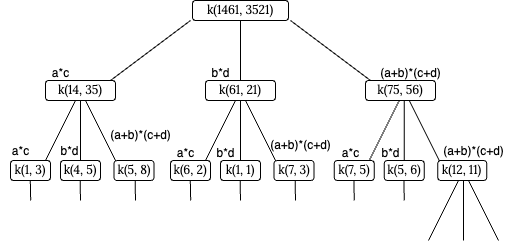

The diagram above was exported from draw.io. Its source (the exported page's mxGraphModel, read from the mxfile embedded in the PNG):
<mxGraphModel dx="1059" dy="586" grid="1" gridSize="10" guides="1" tooltips="1" connect="1" arrows="1" fold="1" page="1" pageScale="1" pageWidth="827" pageHeight="1169" background="#ffffff" math="1" shadow="0">
  <root>
    <mxCell id="0" />
    <mxCell id="1" parent="0" />
    <mxCell id="T4U812QDZwFanKxbbWlg-16" value="k(14, 35)" style="text;html=1;strokeColor=none;fillColor=none;align=center;verticalAlign=middle;whiteSpace=wrap;rounded=0;fontSize=12;fontFamily=Lora;fontSource=https%3A%2F%2Ffonts.googleapis.com%2Fcss%3Ffamily%3DLora;fontColor=#000000;" parent="1" vertex="1">
      <mxGeometry x="190" y="170" width="60" height="20" as="geometry" />
    </mxCell>
    <mxCell id="T4U812QDZwFanKxbbWlg-18" value="k(1461, 3521)" style="text;html=1;strokeColor=none;fillColor=none;align=center;verticalAlign=middle;whiteSpace=wrap;rounded=0;fontSize=12;fontFamily=Lora;fontSource=https%3A%2F%2Ffonts.googleapis.com%2Fcss%3Ffamily%3DLora;fontColor=#000000;" parent="1" vertex="1">
      <mxGeometry x="330" y="90" width="100" height="20" as="geometry" />
    </mxCell>
    <mxCell id="T4U812QDZwFanKxbbWlg-19" value="" style="endArrow=none;html=1;fontFamily=Lora;fontSource=https%3A%2F%2Ffonts.googleapis.com%2Fcss%3Ffamily%3DLora;fontSize=16;entryX=0;entryY=1;entryDx=0;entryDy=0;exitX=1;exitY=0;exitDx=0;exitDy=0;strokeColor=#000000;fontColor=#000000;" parent="1" source="T4U812QDZwFanKxbbWlg-16" target="T4U812QDZwFanKxbbWlg-18" edge="1">
      <mxGeometry width="50" height="50" relative="1" as="geometry">
        <mxPoint x="230" y="170" as="sourcePoint" />
        <mxPoint x="370" y="110" as="targetPoint" />
      </mxGeometry>
    </mxCell>
    <mxCell id="T4U812QDZwFanKxbbWlg-20" value="" style="endArrow=none;html=1;fontFamily=Lora;fontSource=https%3A%2F%2Ffonts.googleapis.com%2Fcss%3Ffamily%3DLora;fontSize=16;entryX=0;entryY=0;entryDx=0;entryDy=0;exitX=1;exitY=1;exitDx=0;exitDy=0;strokeColor=#000000;fontColor=#000000;" parent="1" source="T4U812QDZwFanKxbbWlg-18" edge="1">
      <mxGeometry width="50" height="50" relative="1" as="geometry">
        <mxPoint x="240" y="180" as="sourcePoint" />
        <mxPoint x="510" y="170" as="targetPoint" />
      </mxGeometry>
    </mxCell>
    <mxCell id="3" value="" style="endArrow=none;html=1;fontFamily=Lora;fontSource=https%3A%2F%2Ffonts.googleapis.com%2Fcss%3Ffamily%3DLora;fontSize=16;entryX=0.5;entryY=0;entryDx=0;entryDy=0;exitX=0.5;exitY=1;exitDx=0;exitDy=0;strokeColor=#000000;fontColor=#000000;" parent="1" source="T4U812QDZwFanKxbbWlg-18" edge="1">
      <mxGeometry width="50" height="50" relative="1" as="geometry">
        <mxPoint x="410" y="120" as="sourcePoint" />
        <mxPoint x="380" y="170" as="targetPoint" />
      </mxGeometry>
    </mxCell>
    <mxCell id="B-1E4Wd_qy2AiqIP8XPT-147" value="&lt;span style=&quot;font-family: Lora;&quot;&gt;k(61, 21)&lt;/span&gt;" style="rounded=1;whiteSpace=wrap;html=1;" vertex="1" parent="1">
      <mxGeometry x="345" y="170" width="70" height="20" as="geometry" />
    </mxCell>
    <mxCell id="B-1E4Wd_qy2AiqIP8XPT-148" value="&lt;span style=&quot;font-family: Lora;&quot;&gt;k(14, 35)&lt;/span&gt;" style="rounded=1;whiteSpace=wrap;html=1;" vertex="1" parent="1">
      <mxGeometry x="185" y="170" width="70" height="20" as="geometry" />
    </mxCell>
    <mxCell id="B-1E4Wd_qy2AiqIP8XPT-149" value="&lt;span style=&quot;font-family: Lora;&quot;&gt;k(75, 56)&lt;/span&gt;" style="rounded=1;whiteSpace=wrap;html=1;" vertex="1" parent="1">
      <mxGeometry x="505" y="170" width="70" height="20" as="geometry" />
    </mxCell>
    <mxCell id="B-1E4Wd_qy2AiqIP8XPT-150" value="&lt;span style=&quot;font-family: Lora;&quot;&gt;k(1461, 3521)&lt;/span&gt;" style="rounded=1;whiteSpace=wrap;html=1;" vertex="1" parent="1">
      <mxGeometry x="332" y="90" width="96" height="20" as="geometry" />
    </mxCell>
    <mxCell id="B-1E4Wd_qy2AiqIP8XPT-152" value="a*c" style="text;html=1;align=center;verticalAlign=middle;resizable=0;points=[];autosize=1;strokeColor=none;fillColor=none;" vertex="1" parent="1">
      <mxGeometry x="180" y="148" width="40" height="30" as="geometry" />
    </mxCell>
    <mxCell id="B-1E4Wd_qy2AiqIP8XPT-153" value="b*d" style="text;html=1;align=center;verticalAlign=middle;resizable=0;points=[];autosize=1;strokeColor=none;fillColor=none;" vertex="1" parent="1">
      <mxGeometry x="340" y="148" width="40" height="30" as="geometry" />
    </mxCell>
    <mxCell id="B-1E4Wd_qy2AiqIP8XPT-154" value="(a+b)*(c+d)" style="text;html=1;align=center;verticalAlign=middle;resizable=0;points=[];autosize=1;strokeColor=none;fillColor=none;" vertex="1" parent="1">
      <mxGeometry x="510" y="148" width="80" height="30" as="geometry" />
    </mxCell>
    <mxCell id="B-1E4Wd_qy2AiqIP8XPT-155" value="" style="endArrow=none;html=1;fontFamily=Lora;fontSource=https%3A%2F%2Ffonts.googleapis.com%2Fcss%3Ffamily%3DLora;fontSize=16;strokeColor=#000000;fontColor=#000000;" edge="1" parent="1">
      <mxGeometry width="50" height="50" relative="1" as="geometry">
        <mxPoint x="345" y="250" as="sourcePoint" />
        <mxPoint x="375" y="190" as="targetPoint" />
      </mxGeometry>
    </mxCell>
    <mxCell id="B-1E4Wd_qy2AiqIP8XPT-156" value="" style="endArrow=none;html=1;fontFamily=Lora;fontSource=https%3A%2F%2Ffonts.googleapis.com%2Fcss%3Ffamily%3DLora;fontSize=16;strokeColor=#000000;fontColor=#000000;" edge="1" parent="1">
      <mxGeometry width="50" height="50" relative="1" as="geometry">
        <mxPoint x="415" y="250" as="sourcePoint" />
        <mxPoint x="385" y="190" as="targetPoint" />
      </mxGeometry>
    </mxCell>
    <mxCell id="B-1E4Wd_qy2AiqIP8XPT-157" value="" style="endArrow=none;html=1;fontFamily=Lora;fontSource=https%3A%2F%2Ffonts.googleapis.com%2Fcss%3Ffamily%3DLora;fontSize=16;entryX=0.5;entryY=0;entryDx=0;entryDy=0;exitX=0.5;exitY=1;exitDx=0;exitDy=0;strokeColor=#000000;fontColor=#000000;" edge="1" parent="1">
      <mxGeometry width="50" height="50" relative="1" as="geometry">
        <mxPoint x="380" y="190" as="sourcePoint" />
        <mxPoint x="380" y="250" as="targetPoint" />
      </mxGeometry>
    </mxCell>
    <mxCell id="B-1E4Wd_qy2AiqIP8XPT-158" value="&lt;span style=&quot;font-family: Lora;&quot;&gt;k(6, 2)&lt;/span&gt;" style="rounded=1;whiteSpace=wrap;html=1;" vertex="1" parent="1">
      <mxGeometry x="310" y="250" width="40" height="20" as="geometry" />
    </mxCell>
    <mxCell id="B-1E4Wd_qy2AiqIP8XPT-159" value="&lt;span style=&quot;font-family: Lora;&quot;&gt;k(1, 1)&lt;/span&gt;" style="rounded=1;whiteSpace=wrap;html=1;" vertex="1" parent="1">
      <mxGeometry x="360" y="250" width="40" height="20" as="geometry" />
    </mxCell>
    <mxCell id="B-1E4Wd_qy2AiqIP8XPT-160" value="&lt;span style=&quot;font-family: Lora;&quot;&gt;k(7, 3)&lt;/span&gt;" style="rounded=1;whiteSpace=wrap;html=1;" vertex="1" parent="1">
      <mxGeometry x="413.5" y="250" width="40" height="20" as="geometry" />
    </mxCell>
    <mxCell id="B-1E4Wd_qy2AiqIP8XPT-163" value="" style="endArrow=none;html=1;fontFamily=Lora;fontSource=https%3A%2F%2Ffonts.googleapis.com%2Fcss%3Ffamily%3DLora;fontSize=16;exitX=0.5;exitY=1;exitDx=0;exitDy=0;strokeColor=#000000;fontColor=#000000;" edge="1" parent="1">
      <mxGeometry width="50" height="50" relative="1" as="geometry">
        <mxPoint x="379.64" y="270" as="sourcePoint" />
        <mxPoint x="380" y="290" as="targetPoint" />
      </mxGeometry>
    </mxCell>
    <mxCell id="B-1E4Wd_qy2AiqIP8XPT-164" value="" style="endArrow=none;html=1;fontFamily=Lora;fontSource=https%3A%2F%2Ffonts.googleapis.com%2Fcss%3Ffamily%3DLora;fontSize=16;exitX=0.5;exitY=1;exitDx=0;exitDy=0;strokeColor=#000000;fontColor=#000000;" edge="1" parent="1">
      <mxGeometry width="50" height="50" relative="1" as="geometry">
        <mxPoint x="434.64" y="270" as="sourcePoint" />
        <mxPoint x="435" y="290" as="targetPoint" />
      </mxGeometry>
    </mxCell>
    <mxCell id="B-1E4Wd_qy2AiqIP8XPT-168" value="" style="endArrow=none;html=1;fontFamily=Lora;fontSource=https%3A%2F%2Ffonts.googleapis.com%2Fcss%3Ffamily%3DLora;fontSize=16;exitX=0.5;exitY=1;exitDx=0;exitDy=0;strokeColor=#000000;fontColor=#000000;" edge="1" parent="1">
      <mxGeometry width="50" height="50" relative="1" as="geometry">
        <mxPoint x="493.39" y="270" as="sourcePoint" />
        <mxPoint x="493.75" y="290" as="targetPoint" />
      </mxGeometry>
    </mxCell>
    <mxCell id="B-1E4Wd_qy2AiqIP8XPT-169" value="" style="endArrow=none;html=1;fontFamily=Lora;fontSource=https%3A%2F%2Ffonts.googleapis.com%2Fcss%3Ffamily%3DLora;fontSize=16;strokeColor=#000000;fontColor=#000000;" edge="1" parent="1">
      <mxGeometry width="50" height="50" relative="1" as="geometry">
        <mxPoint x="508.75" y="250" as="sourcePoint" />
        <mxPoint x="538.75" y="190" as="targetPoint" />
      </mxGeometry>
    </mxCell>
    <mxCell id="B-1E4Wd_qy2AiqIP8XPT-170" value="" style="endArrow=none;html=1;fontFamily=Lora;fontSource=https%3A%2F%2Ffonts.googleapis.com%2Fcss%3Ffamily%3DLora;fontSize=16;strokeColor=#000000;fontColor=#000000;" edge="1" parent="1">
      <mxGeometry width="50" height="50" relative="1" as="geometry">
        <mxPoint x="578.75" y="250" as="sourcePoint" />
        <mxPoint x="548.75" y="190" as="targetPoint" />
      </mxGeometry>
    </mxCell>
    <mxCell id="B-1E4Wd_qy2AiqIP8XPT-171" value="" style="endArrow=none;html=1;fontFamily=Lora;fontSource=https%3A%2F%2Ffonts.googleapis.com%2Fcss%3Ffamily%3DLora;fontSize=16;entryX=0.5;entryY=0;entryDx=0;entryDy=0;exitX=0.5;exitY=1;exitDx=0;exitDy=0;strokeColor=#000000;fontColor=#000000;" edge="1" parent="1">
      <mxGeometry width="50" height="50" relative="1" as="geometry">
        <mxPoint x="543.75" y="190" as="sourcePoint" />
        <mxPoint x="543.75" y="250" as="targetPoint" />
      </mxGeometry>
    </mxCell>
    <mxCell id="B-1E4Wd_qy2AiqIP8XPT-172" value="&lt;span style=&quot;font-family: Lora;&quot;&gt;k(7, 5)&lt;/span&gt;" style="rounded=1;whiteSpace=wrap;html=1;" vertex="1" parent="1">
      <mxGeometry x="473.75" y="250" width="40" height="20" as="geometry" />
    </mxCell>
    <mxCell id="B-1E4Wd_qy2AiqIP8XPT-173" value="&lt;span style=&quot;font-family: Lora;&quot;&gt;k(5, 6)&lt;/span&gt;" style="rounded=1;whiteSpace=wrap;html=1;" vertex="1" parent="1">
      <mxGeometry x="523.75" y="250" width="40" height="20" as="geometry" />
    </mxCell>
    <mxCell id="B-1E4Wd_qy2AiqIP8XPT-174" value="&lt;span style=&quot;font-family: Lora;&quot;&gt;k(12, 11)&lt;/span&gt;" style="rounded=1;whiteSpace=wrap;html=1;" vertex="1" parent="1">
      <mxGeometry x="577.25" y="250" width="49" height="20" as="geometry" />
    </mxCell>
    <mxCell id="B-1E4Wd_qy2AiqIP8XPT-175" value="" style="endArrow=none;html=1;fontFamily=Lora;fontSource=https%3A%2F%2Ffonts.googleapis.com%2Fcss%3Ffamily%3DLora;fontSize=16;exitX=0.5;exitY=1;exitDx=0;exitDy=0;strokeColor=#000000;fontColor=#000000;" edge="1" parent="1">
      <mxGeometry width="50" height="50" relative="1" as="geometry">
        <mxPoint x="543.39" y="270" as="sourcePoint" />
        <mxPoint x="543.75" y="290" as="targetPoint" />
      </mxGeometry>
    </mxCell>
    <mxCell id="B-1E4Wd_qy2AiqIP8XPT-180" value="" style="endArrow=none;html=1;fontFamily=Lora;fontSource=https%3A%2F%2Ffonts.googleapis.com%2Fcss%3Ffamily%3DLora;fontSize=16;strokeColor=#000000;fontColor=#000000;" edge="1" parent="1">
      <mxGeometry width="50" height="50" relative="1" as="geometry">
        <mxPoint x="185" y="250" as="sourcePoint" />
        <mxPoint x="215" y="190" as="targetPoint" />
      </mxGeometry>
    </mxCell>
    <mxCell id="B-1E4Wd_qy2AiqIP8XPT-181" value="" style="endArrow=none;html=1;fontFamily=Lora;fontSource=https%3A%2F%2Ffonts.googleapis.com%2Fcss%3Ffamily%3DLora;fontSize=16;strokeColor=#000000;fontColor=#000000;" edge="1" parent="1">
      <mxGeometry width="50" height="50" relative="1" as="geometry">
        <mxPoint x="255" y="250" as="sourcePoint" />
        <mxPoint x="225" y="190" as="targetPoint" />
      </mxGeometry>
    </mxCell>
    <mxCell id="B-1E4Wd_qy2AiqIP8XPT-182" value="" style="endArrow=none;html=1;fontFamily=Lora;fontSource=https%3A%2F%2Ffonts.googleapis.com%2Fcss%3Ffamily%3DLora;fontSize=16;entryX=0.5;entryY=0;entryDx=0;entryDy=0;exitX=0.5;exitY=1;exitDx=0;exitDy=0;strokeColor=#000000;fontColor=#000000;" edge="1" parent="1">
      <mxGeometry width="50" height="50" relative="1" as="geometry">
        <mxPoint x="220" y="190" as="sourcePoint" />
        <mxPoint x="220" y="250" as="targetPoint" />
      </mxGeometry>
    </mxCell>
    <mxCell id="B-1E4Wd_qy2AiqIP8XPT-183" value="&lt;span style=&quot;font-family: Lora;&quot;&gt;k(1, 3)&lt;/span&gt;" style="rounded=1;whiteSpace=wrap;html=1;" vertex="1" parent="1">
      <mxGeometry x="150" y="250" width="40" height="20" as="geometry" />
    </mxCell>
    <mxCell id="B-1E4Wd_qy2AiqIP8XPT-184" value="&lt;span style=&quot;font-family: Lora;&quot;&gt;k(4, 5)&lt;/span&gt;" style="rounded=1;whiteSpace=wrap;html=1;" vertex="1" parent="1">
      <mxGeometry x="200" y="250" width="40" height="20" as="geometry" />
    </mxCell>
    <mxCell id="B-1E4Wd_qy2AiqIP8XPT-185" value="&lt;span style=&quot;font-family: Lora;&quot;&gt;k(5, 8)&lt;/span&gt;" style="rounded=1;whiteSpace=wrap;html=1;" vertex="1" parent="1">
      <mxGeometry x="253.5" y="250" width="40" height="20" as="geometry" />
    </mxCell>
    <mxCell id="B-1E4Wd_qy2AiqIP8XPT-186" value="" style="endArrow=none;html=1;fontFamily=Lora;fontSource=https%3A%2F%2Ffonts.googleapis.com%2Fcss%3Ffamily%3DLora;fontSize=16;exitX=0.5;exitY=1;exitDx=0;exitDy=0;strokeColor=#000000;fontColor=#000000;" edge="1" parent="1">
      <mxGeometry width="50" height="50" relative="1" as="geometry">
        <mxPoint x="219.64" y="270" as="sourcePoint" />
        <mxPoint x="220" y="290" as="targetPoint" />
      </mxGeometry>
    </mxCell>
    <mxCell id="B-1E4Wd_qy2AiqIP8XPT-187" value="" style="endArrow=none;html=1;fontFamily=Lora;fontSource=https%3A%2F%2Ffonts.googleapis.com%2Fcss%3Ffamily%3DLora;fontSize=16;exitX=0.5;exitY=1;exitDx=0;exitDy=0;strokeColor=#000000;fontColor=#000000;" edge="1" parent="1">
      <mxGeometry width="50" height="50" relative="1" as="geometry">
        <mxPoint x="274.64" y="270" as="sourcePoint" />
        <mxPoint x="275" y="290" as="targetPoint" />
      </mxGeometry>
    </mxCell>
    <mxCell id="B-1E4Wd_qy2AiqIP8XPT-191" value="" style="endArrow=none;html=1;fontFamily=Lora;fontSource=https%3A%2F%2Ffonts.googleapis.com%2Fcss%3Ffamily%3DLora;fontSize=16;exitX=0.5;exitY=1;exitDx=0;exitDy=0;strokeColor=#000000;fontColor=#000000;" edge="1" parent="1">
      <mxGeometry width="50" height="50" relative="1" as="geometry">
        <mxPoint x="329.82" y="270" as="sourcePoint" />
        <mxPoint x="330.18" y="290" as="targetPoint" />
      </mxGeometry>
    </mxCell>
    <mxCell id="B-1E4Wd_qy2AiqIP8XPT-192" value="" style="endArrow=none;html=1;fontFamily=Lora;fontSource=https%3A%2F%2Ffonts.googleapis.com%2Fcss%3Ffamily%3DLora;fontSize=16;exitX=0.5;exitY=1;exitDx=0;exitDy=0;strokeColor=#000000;fontColor=#000000;" edge="1" parent="1">
      <mxGeometry width="50" height="50" relative="1" as="geometry">
        <mxPoint x="169.82" y="270" as="sourcePoint" />
        <mxPoint x="170.18" y="290" as="targetPoint" />
      </mxGeometry>
    </mxCell>
    <mxCell id="B-1E4Wd_qy2AiqIP8XPT-195" value="" style="endArrow=none;html=1;fontFamily=Lora;fontSource=https%3A%2F%2Ffonts.googleapis.com%2Fcss%3Ffamily%3DLora;fontSize=16;strokeColor=#000000;fontColor=#000000;" edge="1" parent="1">
      <mxGeometry width="50" height="50" relative="1" as="geometry">
        <mxPoint x="568" y="330" as="sourcePoint" />
        <mxPoint x="598" y="270" as="targetPoint" />
      </mxGeometry>
    </mxCell>
    <mxCell id="B-1E4Wd_qy2AiqIP8XPT-196" value="" style="endArrow=none;html=1;fontFamily=Lora;fontSource=https%3A%2F%2Ffonts.googleapis.com%2Fcss%3Ffamily%3DLora;fontSize=16;strokeColor=#000000;fontColor=#000000;" edge="1" parent="1">
      <mxGeometry width="50" height="50" relative="1" as="geometry">
        <mxPoint x="638" y="330" as="sourcePoint" />
        <mxPoint x="608" y="270" as="targetPoint" />
      </mxGeometry>
    </mxCell>
    <mxCell id="B-1E4Wd_qy2AiqIP8XPT-197" value="" style="endArrow=none;html=1;fontFamily=Lora;fontSource=https%3A%2F%2Ffonts.googleapis.com%2Fcss%3Ffamily%3DLora;fontSize=16;entryX=0.5;entryY=0;entryDx=0;entryDy=0;exitX=0.5;exitY=1;exitDx=0;exitDy=0;strokeColor=#000000;fontColor=#000000;" edge="1" parent="1">
      <mxGeometry width="50" height="50" relative="1" as="geometry">
        <mxPoint x="603" y="270" as="sourcePoint" />
        <mxPoint x="603" y="330" as="targetPoint" />
      </mxGeometry>
    </mxCell>
    <mxCell id="B-1E4Wd_qy2AiqIP8XPT-205" value="a*c" style="text;html=1;align=center;verticalAlign=middle;resizable=0;points=[];autosize=1;strokeColor=none;fillColor=none;" vertex="1" parent="1">
      <mxGeometry x="140" y="226" width="40" height="30" as="geometry" />
    </mxCell>
    <mxCell id="B-1E4Wd_qy2AiqIP8XPT-206" value="b*d" style="text;html=1;align=center;verticalAlign=middle;resizable=0;points=[];autosize=1;strokeColor=none;fillColor=none;" vertex="1" parent="1">
      <mxGeometry x="189" y="226" width="40" height="30" as="geometry" />
    </mxCell>
    <mxCell id="B-1E4Wd_qy2AiqIP8XPT-207" value="(a+b)*(c+d)" style="text;html=1;align=center;verticalAlign=middle;resizable=0;points=[];autosize=1;strokeColor=none;fillColor=none;" vertex="1" parent="1">
      <mxGeometry x="240" y="210" width="80" height="30" as="geometry" />
    </mxCell>
    <mxCell id="B-1E4Wd_qy2AiqIP8XPT-209" value="a*c" style="text;html=1;align=center;verticalAlign=middle;resizable=0;points=[];autosize=1;strokeColor=none;fillColor=none;" vertex="1" parent="1">
      <mxGeometry x="305" y="228" width="40" height="30" as="geometry" />
    </mxCell>
    <mxCell id="B-1E4Wd_qy2AiqIP8XPT-210" value="b*d" style="text;html=1;align=center;verticalAlign=middle;resizable=0;points=[];autosize=1;strokeColor=none;fillColor=none;" vertex="1" parent="1">
      <mxGeometry x="345" y="228" width="40" height="30" as="geometry" />
    </mxCell>
    <mxCell id="B-1E4Wd_qy2AiqIP8XPT-211" value="(a+b)*(c+d)" style="text;html=1;align=center;verticalAlign=middle;resizable=0;points=[];autosize=1;strokeColor=none;fillColor=none;" vertex="1" parent="1">
      <mxGeometry x="400" y="220" width="80" height="30" as="geometry" />
    </mxCell>
    <mxCell id="B-1E4Wd_qy2AiqIP8XPT-212" value="a*c" style="text;html=1;align=center;verticalAlign=middle;resizable=0;points=[];autosize=1;strokeColor=none;fillColor=none;" vertex="1" parent="1">
      <mxGeometry x="470" y="228" width="40" height="30" as="geometry" />
    </mxCell>
    <mxCell id="B-1E4Wd_qy2AiqIP8XPT-213" value="b*d" style="text;html=1;align=center;verticalAlign=middle;resizable=0;points=[];autosize=1;strokeColor=none;fillColor=none;" vertex="1" parent="1">
      <mxGeometry x="510" y="228" width="40" height="30" as="geometry" />
    </mxCell>
    <mxCell id="B-1E4Wd_qy2AiqIP8XPT-214" value="(a+b)*(c+d)" style="text;html=1;align=center;verticalAlign=middle;resizable=0;points=[];autosize=1;strokeColor=none;fillColor=none;" vertex="1" parent="1">
      <mxGeometry x="573" y="226" width="80" height="30" as="geometry" />
    </mxCell>
  </root>
</mxGraphModel>